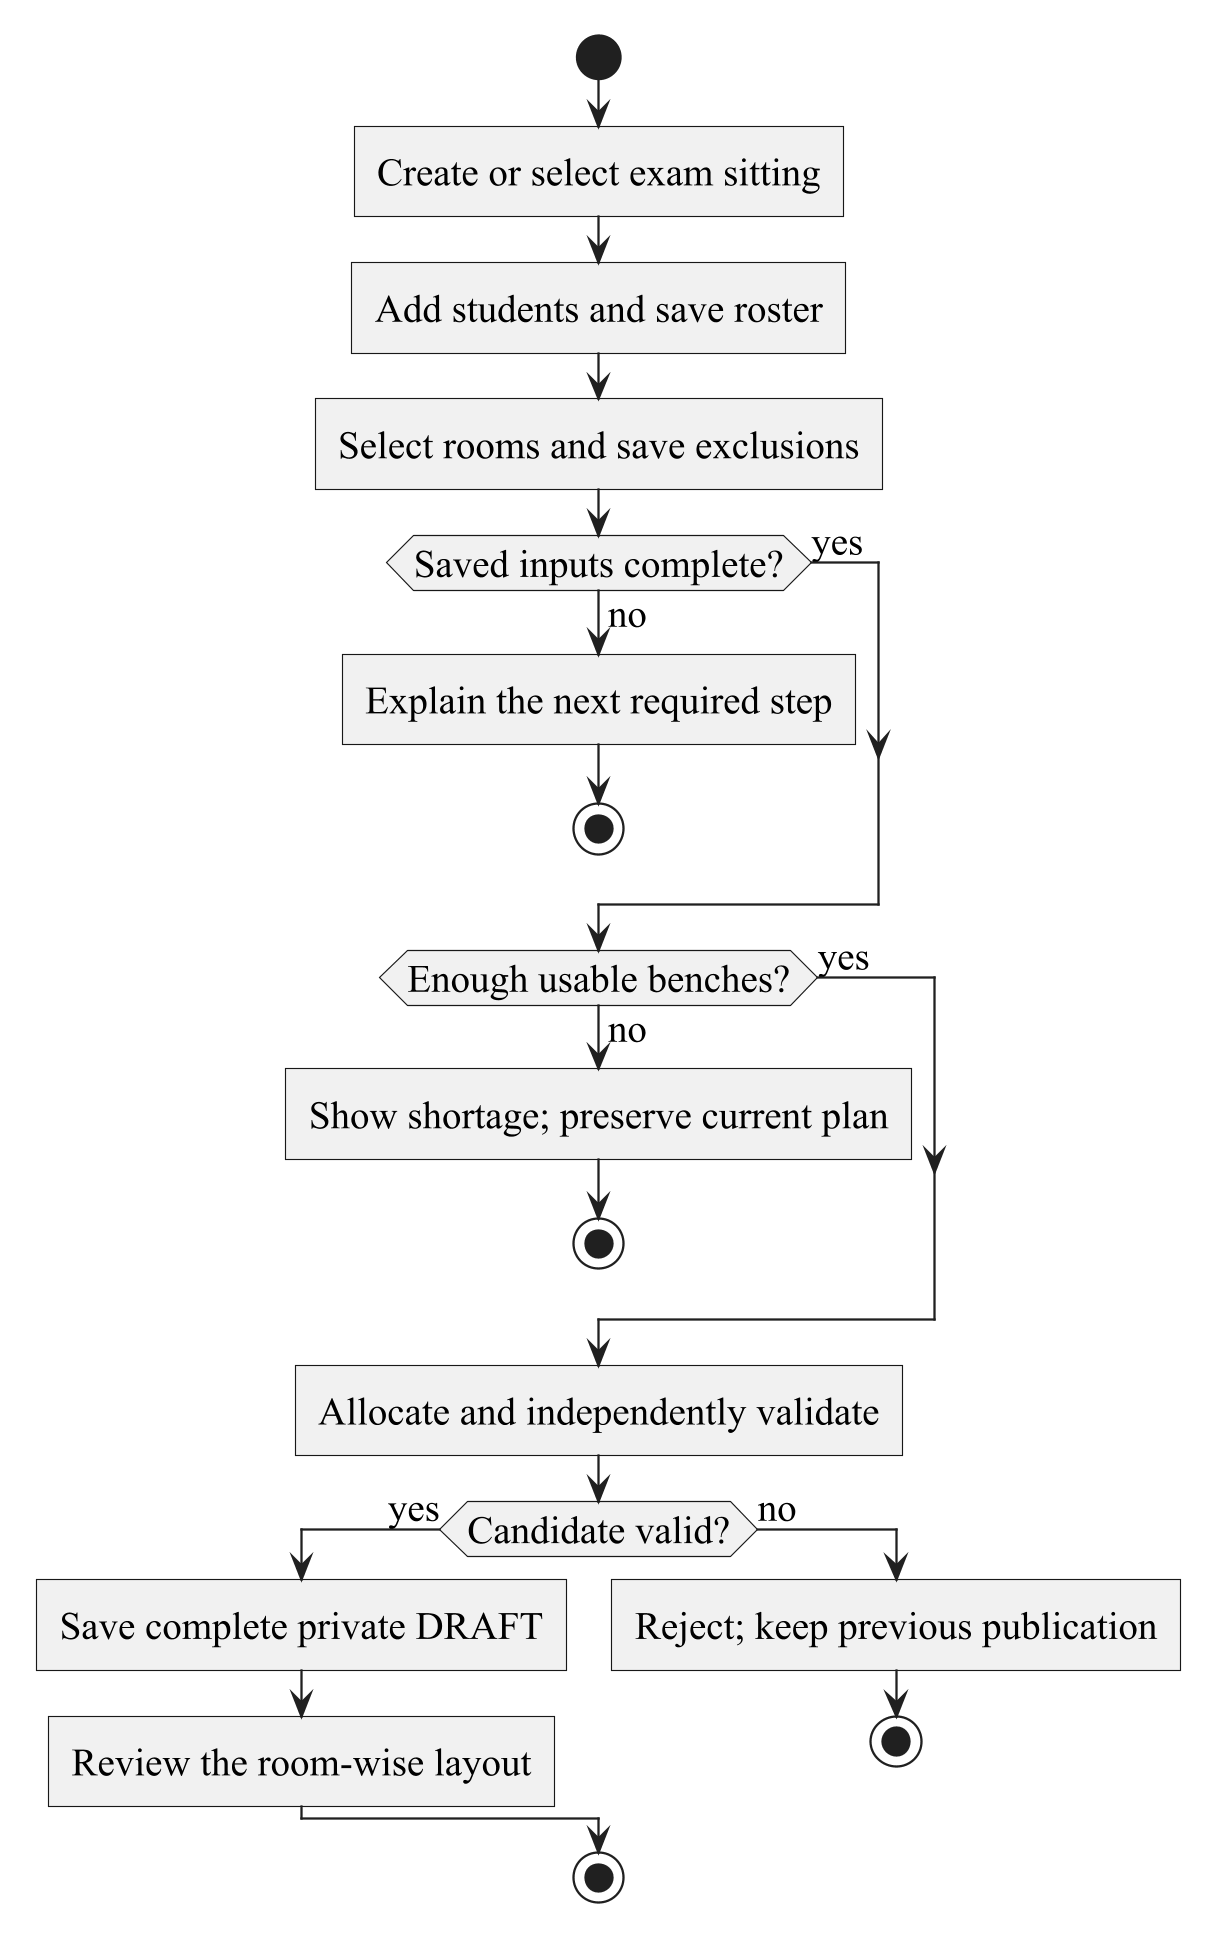

The diagram above was rendered by PlantUML. Its source (embedded in the PNG):
@startuml
skinparamlocked dpi 220
!pragma layout smetana
skinparam backgroundColor white
skinparam defaultFontName "Times New Roman"
skinparam defaultFontSize 17
skinparam shadowing false
skinparam roundcorner 0
skinparam ArrowColor #202020
skinparam LineColor #202020
skinparam classAttributeIconSize 0
skinparam classBackgroundColor #F5F7FA
skinparam classBorderColor #202020
skinparam componentBackgroundColor #F5F7FA
skinparam componentBorderColor #202020
skinparam stateBackgroundColor white
skinparam stateBorderColor #202020
skinparam actorStyle stickman
skinparam sequenceMessageAlign center
skinparam sequenceParticipantBackgroundColor #F5F7FA
skinparam sequenceParticipantBorderColor #202020
skinparam sequenceLifeLineBorderColor #505050
skinparam NoteBackgroundColor #FFFFFF
skinparam NoteBorderColor #707070
skinparam nodesep 35
skinparam ranksep 45
hide circle

start
:Create or select exam sitting;
:Add students and save roster;
:Select rooms and save exclusions;
if (Saved inputs complete?) then (yes)
else (no)
 :Explain the next required step;
 stop
endif
if (Enough usable benches?) then (yes)
else (no)
 :Show shortage; preserve current plan;
 stop
endif
:Allocate and independently validate;
if (Candidate valid?) then (yes)
 :Save complete private DRAFT;
 :Review the room-wise layout;
else (no)
 :Reject; keep previous publication;
 stop
endif
stop

@enduml